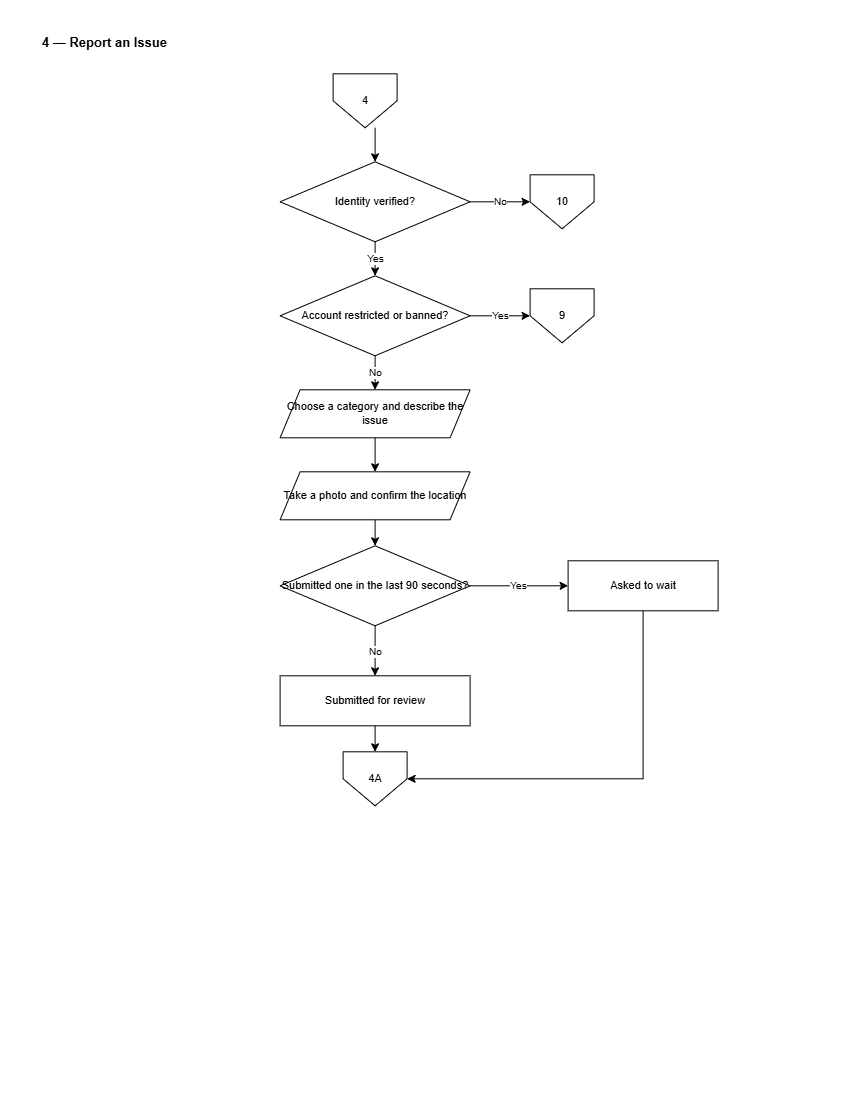

The diagram above was exported from draw.io. Its source (the exported page's mxGraphModel, read from the mxfile embedded in the PNG):
<mxGraphModel dx="1471" dy="763" grid="0" gridSize="10" guides="1" tooltips="1" connect="1" arrows="1" fold="1" page="1" pageScale="1" pageWidth="850" pageHeight="1100" math="0" shadow="0">
  <root>
    <mxCell id="0" />
    <mxCell id="1" parent="0" />
    <mxCell id="C4-title" parent="1" style="text;html=1;align=left;verticalAlign=middle;strokeColor=none;fillColor=none;fontSize=13;fontStyle=1;fontColor=#000000;" value="4 — Report an Issue" vertex="1">
      <mxGeometry height="26" width="700" x="40" y="30" as="geometry" />
    </mxCell>
    <mxCell id="C4-i" parent="1" style="shape=offPageConnector;whiteSpace=wrap;html=1;size=0.5;fillColor=#FFFFFF;strokeColor=#000000;fontColor=#000000;fontSize=11;" value="4" vertex="1">
      <mxGeometry height="54" width="64" x="333" y="74" as="geometry" />
    </mxCell>
    <mxCell id="C4-ver" parent="1" style="rhombus;whiteSpace=wrap;html=1;fillColor=#FFFFFF;strokeColor=#000000;fontColor=#000000;fontSize=11;" value="Identity verified?" vertex="1">
      <mxGeometry height="80" width="190" x="280" y="162" as="geometry" />
    </mxCell>
    <mxCell id="C4-nv" parent="1" style="shape=offPageConnector;whiteSpace=wrap;html=1;size=0.5;fillColor=#FFFFFF;strokeColor=#000000;fontColor=#000000;fontSize=11;" value="10" vertex="1">
      <mxGeometry height="54" width="64" x="530" y="175" as="geometry" />
    </mxCell>
    <mxCell id="C4-mod" parent="1" style="rhombus;whiteSpace=wrap;html=1;fillColor=#FFFFFF;strokeColor=#000000;fontColor=#000000;fontSize=11;" value="Account restricted&amp;#10;or banned?" vertex="1">
      <mxGeometry height="80" width="190" x="280" y="276" as="geometry" />
    </mxCell>
    <mxCell id="C4-blk" parent="1" style="shape=offPageConnector;whiteSpace=wrap;html=1;size=0.5;fillColor=#FFFFFF;strokeColor=#000000;fontColor=#000000;fontSize=11;" value="9" vertex="1">
      <mxGeometry height="54" width="64" x="530" y="289" as="geometry" />
    </mxCell>
    <mxCell id="C4-cat" parent="1" style="shape=parallelogram;perimeter=parallelogramPerimeter;fixedSize=1;whiteSpace=wrap;html=1;fillColor=#FFFFFF;strokeColor=#000000;fontColor=#000000;fontSize=11;" value="Choose a category&amp;#10;and describe the issue" vertex="1">
      <mxGeometry height="48" width="190" x="280" y="390" as="geometry" />
    </mxCell>
    <mxCell id="C4-pho" parent="1" style="shape=parallelogram;perimeter=parallelogramPerimeter;fixedSize=1;whiteSpace=wrap;html=1;fillColor=#FFFFFF;strokeColor=#000000;fontColor=#000000;fontSize=11;" value="Take a photo and&amp;#10;confirm the location" vertex="1">
      <mxGeometry height="48" width="190" x="280" y="472" as="geometry" />
    </mxCell>
    <mxCell id="C4-cd" parent="1" style="rhombus;whiteSpace=wrap;html=1;fillColor=#FFFFFF;strokeColor=#000000;fontColor=#000000;fontSize=11;" value="Submitted one in the&amp;#10;last 90 seconds?" vertex="1">
      <mxGeometry height="80" width="190" x="280" y="546" as="geometry" />
    </mxCell>
    <mxCell id="C4-slow" parent="1" style="rounded=0;whiteSpace=wrap;html=1;fillColor=#FFFFFF;strokeColor=#000000;fontColor=#000000;fontSize=11;" value="Asked to wait" vertex="1">
      <mxGeometry height="50" width="150" x="568" y="561" as="geometry" />
    </mxCell>
    <mxCell id="C4-sub" parent="1" style="rounded=0;whiteSpace=wrap;html=1;fillColor=#FFFFFF;strokeColor=#000000;fontColor=#000000;fontSize=11;" value="Submitted for review" vertex="1">
      <mxGeometry height="50" width="190" x="280" y="676" as="geometry" />
    </mxCell>
    <mxCell id="C4-ml" parent="1" style="shape=offPageConnector;whiteSpace=wrap;html=1;size=0.5;fillColor=#FFFFFF;strokeColor=#000000;fontColor=#000000;fontSize=11;" value="4A" vertex="1">
      <mxGeometry height="54" width="64" x="343" y="752" as="geometry" />
    </mxCell>
    <mxCell id="C4-e0" edge="1" parent="1" style="edgeStyle=orthogonalEdgeStyle;rounded=0;html=1;strokeColor=#000000;endArrow=classic;fontSize=10;" target="C4-ver" value="">
      <mxGeometry relative="1" as="geometry">
        <mxPoint x="375.0000000000002" y="128" as="sourcePoint" />
      </mxGeometry>
    </mxCell>
    <mxCell id="C4-e1" edge="1" parent="1" source="C4-ver" style="edgeStyle=orthogonalEdgeStyle;rounded=0;html=1;strokeColor=#000000;endArrow=classic;fontSize=10;" target="C4-nv" value="No">
      <mxGeometry relative="1" as="geometry" />
    </mxCell>
    <mxCell id="C4-e2" edge="1" parent="1" source="C4-ver" style="edgeStyle=orthogonalEdgeStyle;rounded=0;html=1;strokeColor=#000000;endArrow=classic;fontSize=10;" target="C4-mod" value="Yes">
      <mxGeometry relative="1" as="geometry" />
    </mxCell>
    <mxCell id="C4-e3" edge="1" parent="1" source="C4-mod" style="edgeStyle=orthogonalEdgeStyle;rounded=0;html=1;strokeColor=#000000;endArrow=classic;fontSize=10;" target="C4-blk" value="Yes">
      <mxGeometry relative="1" as="geometry" />
    </mxCell>
    <mxCell id="C4-e4" edge="1" parent="1" source="C4-mod" style="edgeStyle=orthogonalEdgeStyle;rounded=0;html=1;strokeColor=#000000;endArrow=classic;fontSize=10;" target="C4-cat" value="No">
      <mxGeometry relative="1" as="geometry" />
    </mxCell>
    <mxCell id="C4-e5" edge="1" parent="1" source="C4-cat" style="edgeStyle=orthogonalEdgeStyle;rounded=0;html=1;strokeColor=#000000;endArrow=classic;fontSize=10;" target="C4-pho" value="">
      <mxGeometry relative="1" as="geometry" />
    </mxCell>
    <mxCell id="C4-e6" edge="1" parent="1" source="C4-pho" style="edgeStyle=orthogonalEdgeStyle;rounded=0;html=1;strokeColor=#000000;endArrow=classic;fontSize=10;" target="C4-cd" value="">
      <mxGeometry relative="1" as="geometry" />
    </mxCell>
    <mxCell id="C4-e7" edge="1" parent="1" source="C4-cd" style="edgeStyle=orthogonalEdgeStyle;rounded=0;html=1;strokeColor=#000000;endArrow=classic;fontSize=10;" target="C4-slow" value="Yes">
      <mxGeometry relative="1" as="geometry" />
    </mxCell>
    <mxCell id="C4-e8" edge="1" parent="1" source="C4-slow" style="edgeStyle=orthogonalEdgeStyle;rounded=0;html=1;strokeColor=#000000;endArrow=classic;fontSize=10;entryX=1;entryY=0.5;entryDx=0;entryDy=0;exitX=0.5;exitY=1;exitDx=0;exitDy=0;" target="C4-ml" value="">
      <mxGeometry relative="1" as="geometry">
        <Array as="points">
          <mxPoint x="643" y="779" />
        </Array>
      </mxGeometry>
    </mxCell>
    <mxCell id="C4-e9" edge="1" parent="1" source="C4-cd" style="edgeStyle=orthogonalEdgeStyle;rounded=0;html=1;strokeColor=#000000;endArrow=classic;fontSize=10;" target="C4-sub" value="No">
      <mxGeometry relative="1" as="geometry" />
    </mxCell>
    <mxCell id="C4-e10" edge="1" parent="1" source="C4-sub" style="edgeStyle=orthogonalEdgeStyle;rounded=0;html=1;strokeColor=#000000;endArrow=classic;fontSize=10;" target="C4-ml" value="">
      <mxGeometry relative="1" as="geometry" />
    </mxCell>
  </root>
</mxGraphModel>